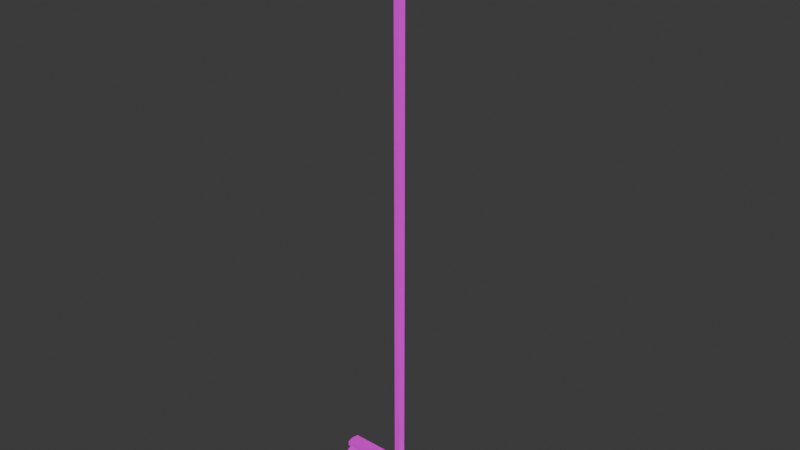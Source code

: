# Source: Broom01.blend  (saved by Blender 4.2.66; exported with 4.5.12 LTS)
import bpy
from mathutils import Matrix  # noqa: F401  (used for matrix-valued properties, if any)

bpy.ops.wm.read_factory_settings(use_empty=True)
scene = bpy.context.scene
scene.name = 'Scene'

# ---- collections
col_collection = bpy.data.collections.new('Collection'); scene.collection.children.link(col_collection)

# ---- images (referenced by path relative to the original .blend; pixels are not part of the script)
import os
ASSET_DIR = os.environ.get("B2B_ASSET_DIR", "")  # directory of the original .blend (textures are referenced by path, not embedded)
HERE = os.path.dirname(os.path.abspath(__file__))  # packed textures are extracted next to this script under _unpacked/

def load_image(name, relpath, width, height, colorspace="sRGB"):
    """Load a texture the original file referenced (path relative to the .blend, or extracted next to this script)."""
    p = next((c for c in (os.path.join(HERE, relpath), os.path.join(ASSET_DIR, relpath)) if relpath and os.path.exists(c)), "")
    if p:
        img = bpy.data.images.load(p, check_existing=True)
        img.name = name
    else:  # same state as the original file: an image datablock whose file is absent (Cycles renders it pink)
        img = bpy.data.images.new(name, width, height)
        img.source = "FILE"
        img.filepath = "//" + (relpath or name)
    img.colorspace_settings.name = colorspace
    return img
img_boorm01_a_png = load_image('Boorm01_a.png', 'Boorm01_a.png', 1024, 1024, 'sRGB')

# ---- materials (node trees are filled in below, after node groups)
mat_primary = bpy.data.materials.new('Primary')
mat_primary.alpha_threshold = 0.0
mat_primary.use_transparent_shadow = False
mat_primary.roughness = 0.5
mat_primary.line_color = (0.0, 0.0, 0.0, 1.0)

# ---- material node trees
mat_primary.use_nodes = True; mat_primary.node_tree.nodes.clear()
_N = mat_primary.node_tree.nodes; _L = mat_primary.node_tree.links
n0 = _N.new('ShaderNodeOutputMaterial'); n0.name = 'Material Output'; n0.location = (300, 300)
n1 = _N.new('ShaderNodeBsdfPrincipled'); n1.name = 'Principled BSDF'; n1.location = (10, 300)
n1.inputs[3].default_value = 1.45
n1.inputs[13].default_value = 0.05
n2 = _N.new('ShaderNodeTexImage'); n2.name = 'Image Texture'; n2.location = (-280, 280)
n2.image = img_boorm01_a_png
n2.interpolation = 'Closest'
_L.new(n1.outputs[0], n0.inputs[0])
_L.new(n2.outputs[0], n1.inputs[0])
n0.is_active_output = True

# ---- world
world_world = bpy.data.worlds.new('World'); scene.world = world_world
world_world.use_nodes = True; world_world.node_tree.nodes.clear()
_N = world_world.node_tree.nodes; _L = world_world.node_tree.links
n0 = _N.new('ShaderNodeOutputWorld'); n0.name = 'World Output'; n0.location = (300, 300)
n1 = _N.new('ShaderNodeBackground'); n1.name = 'Background'; n1.location = (10, 300)
n1.inputs[0].default_value = (0.05088, 0.05088, 0.05088, 1.0)
_L.new(n1.outputs[0], n0.inputs[0])
n0.is_active_output = True
world_world.color = (0.05088, 0.05088, 0.05088)
world_world.use_sun_shadow = False
world_world.sun_shadow_jitter_overblur = 0.0

# ---- meshes
me_cube = bpy.data.meshes.new('Cube')
me_cube.from_pydata([(0.255, 0.025, 0.1), (0.2933, 0.03738, -1.118e-08), (0.255, -0.025, 0.1), (0.2933, -0.03738, -1.118e-08), (-0.255, 0.025, 0.1), (-0.2933, 0.03738, -1.118e-08), (-0.255, -0.025, 0.1), (-0.2933, -0.03738, -1.118e-08), (0.2842, 0.03622, 0.05), (-0.2842, -0.03622, 0.05), (0.2842, -0.03622, 0.05), (-0.2842, 0.03622, 0.05), (-0.266, -0.02869, 0.09957), (-0.266, -0.02869, 0.1204), (-0.266, 0.02869, 0.09957), (-0.266, 0.02869, 0.1204), (0.266, -0.02869, 0.09957), (0.266, -0.02869, 0.1204), (0.266, 0.02869, 0.09957), (0.266, 0.02869, 0.1204), (-0.2719, 0.0, 0.09957), (-0.2719, 0.0, 0.1204), (0.2719, 0.0, 0.09957), (0.2719, 0.0, 0.1204), (-9.156e-09, 0.01819, 0.1671), (-9.156e-09, 0.01819, 2.5), (0.01968, 0.003894, 0.1671), (0.01968, 0.003894, 2.5), (0.01216, -0.01924, 0.1671), (0.01216, -0.01924, 2.5), (-0.01216, -0.01924, 0.1671), (-0.01216, -0.01924, 2.5), (-0.01968, 0.003894, 0.1671), (-0.01968, 0.003894, 2.5), (-5.187e-09, 0.02395, 0.1485), (0.04193, 0.005674, 0.1485), (0.02591, -0.0239, 0.1485), (-0.02591, -0.0239, 0.1485), (-0.04193, 0.005674, 0.1485), (-5.187e-09, 0.02395, 0.1207), (0.04193, 0.005674, 0.1207), (0.02591, -0.0239, 0.1207), (-0.02591, -0.0239, 0.1207), (-0.04193, 0.005674, 0.1207)], [], [(0, 4, 6, 2), (10, 2, 6, 9), (9, 6, 4, 11), (5, 1, 3, 7), (8, 0, 2, 10), (11, 4, 0, 8), (5, 11, 8, 1), (1, 8, 10, 3), (7, 9, 11, 5), (3, 10, 9, 7), (20, 21, 15, 14), (14, 15, 19, 18), (22, 23, 17, 16), (16, 17, 13, 12), (20, 22, 16, 12), (23, 21, 13, 17), (19, 15, 21, 23), (14, 18, 22, 20), (18, 19, 23, 22), (12, 13, 21, 20), (24, 25, 27, 26), (26, 27, 29, 28), (28, 29, 31, 30), (27, 25, 33, 31, 29), (30, 31, 33, 32), (32, 33, 25, 24), (24, 26, 35, 34), (37, 38, 43, 42), (28, 30, 37, 36), (30, 32, 38, 37), (26, 28, 36, 35), (32, 24, 34, 38), (35, 36, 41, 40), (38, 34, 39, 43), (36, 37, 42, 41), (34, 35, 40, 39)])
_uv = me_cube.uv_layers.new(name='UVMap')
_uv.uv.foreach_set('vector', [0.625, 0.5, 0.875, 0.5, 0.875, 0.75, 0.625, 0.75, 1.0, 0.01562, 0.9231, 0.03906, 0.07692, 0.03906, 0.0, 0.01562, 0.5769, 0.02344, 0.5385, 0.03906, 0.4615, 0.03906, 0.4231, 0.02344, 1.0, 0.03906, 0.0, 0.03906, 0.0, 0.0, 1.0, 0.0, 0.5769, 0.02344, 0.5385, 0.03906, 0.4615, 0.03906, 0.4231, 0.02344, 0.0, 0.01562, 0.07692, 0.03906, 0.9231, 0.03906, 1.0, 0.01562, 0.0, 0.0, 0.0, 0.01562, 1.0, 0.01562, 1.0, 0.0, 0.5769, 0.0, 0.5769, 0.02344, 0.4231, 0.02344, 0.4231, 0.0, 0.5769, 0.0, 0.5769, 0.02344, 0.4231, 0.02344, 0.4231, 0.0, 1.0, 0.0, 1.0, 0.01562, 0.0, 0.01562, 0.0, 0.0, 0.0, 0.8906, 0.07692, 0.8906, 0.07692, 0.9141, 0.0, 0.9141, 0.0, 0.08594, 0.07692, 0.08594, 0.07692, 0.4609, 0.0, 0.4609, 0.0, 0.4766, 0.07692, 0.4766, 0.07692, 0.5, 0.0, 0.5, 0.0, 0.5, 0.07692, 0.5, 0.07692, 0.8672, 0.0, 0.8672, 0.7692, 0.3281, 0.7692, 0.07812, 0.6538, 0.08594, 0.6538, 0.3203, 0.7692, 0.07812, 0.7692, 0.3281, 0.6538, 0.3203, 0.6538, 0.08594, 0.8846, 0.08594, 0.8846, 0.3203, 0.7692, 0.3281, 0.7692, 0.07812, 0.8846, 0.3203, 0.8846, 0.08594, 0.7692, 0.07812, 0.7692, 0.3281, 0.0, 0.4609, 0.07692, 0.4609, 0.07692, 0.4766, 0.0, 0.4766, 0.0, 0.8672, 0.07692, 0.8672, 0.07692, 0.8906, 0.0, 0.8906, 0.5385, 0.07031, 0.5385, 1.0, 0.4231, 1.0, 0.4231, 0.07031, 0.5385, 0.07031, 0.5385, 1.0, 0.4231, 1.0, 0.4231, 0.07031, 0.4231, 0.07031, 0.4231, 1.0, 0.5385, 1.0, 0.5385, 0.07031, 0.4615, 0.9609, 0.5, 0.9688, 0.5, 0.9844, 0.4231, 0.9844, 0.4231, 0.9688, 0.5385, 0.07031, 0.5385, 1.0, 0.4231, 1.0, 0.4231, 0.07031, 0.5385, 0.07031, 0.5385, 1.0, 0.4231, 1.0, 0.4231, 0.07031, 0.5385, 0.07031, 0.5385, 0.1016, 0.4615, 0.1016, 0.4615, 0.07031, 0.4615, 0.1562, 0.4615, 0.1797, 0.4231, 0.1797, 0.4231, 0.1562, 0.5385, 0.1172, 0.5385, 0.1562, 0.4615, 0.1562, 0.4615, 0.1172, 0.5385, 0.1562, 0.5385, 0.1797, 0.4615, 0.1797, 0.4615, 0.1562, 0.5385, 0.1016, 0.5385, 0.1172, 0.4615, 0.1172, 0.4615, 0.1016, 0.5385, 0.1797, 0.5385, 0.2031, 0.4615, 0.2031, 0.4615, 0.1797, 0.4615, 0.1016, 0.4615, 0.1172, 0.4231, 0.1172, 0.4231, 0.1016, 0.4615, 0.1797, 0.4615, 0.2031, 0.4231, 0.2031, 0.4231, 0.1797, 0.4615, 0.1172, 0.4615, 0.1562, 0.4231, 0.1562, 0.4231, 0.1172, 0.4615, 0.07031, 0.4615, 0.1016, 0.4231, 0.1016, 0.4231, 0.07031])
me_cube.materials.append(mat_primary)
me_cube.use_mirror_vertex_groups = False
me_cube.update()

# ---- objects
ob_broom01 = bpy.data.objects.new('Broom01', me_cube)

# ---- transforms, parenting, visibility, modifiers, constraints
ob_broom01.location = (0.0, 0.0, 0.0)
ob_broom01.lock_rotations_4d = False
ob_broom01.empty_display_type = 'ARROWS'
ob_broom01.lineart.crease_threshold = 0.0

# ---- collection membership
col_collection.objects.link(ob_broom01)

# ---- scene / render settings (as saved in the file)
scene.frame_start = 1; scene.frame_end = 250; scene.frame_set(1)
scene.render.engine = 'BLENDER_EEVEE_NEXT'
scene.cycles.sampling_pattern = 'TABULATED_SOBOL'
scene.eevee.ray_tracing_options.trace_max_roughness = 0.0
bpy.context.view_layer.update()

# ---- added for rendering (the .blend has no active camera and no usable light): camera, sun
cam_auto = bpy.data.cameras.new('AutoCamera')
cam_auto.lens = 50.0
cam_auto.sensor_width = 36.0
cam_auto.clip_end = 1000.0
ob_auto_camera = bpy.data.objects.new('AutoCamera', cam_auto)
scene.collection.objects.link(ob_auto_camera)
ob_auto_camera.location = (2.37687, -2.85224, 3.15149)
ob_auto_camera.rotation_euler = (1.09748, -7.21219e-08, 0.694738)
scene.camera = ob_auto_camera
light_auto_sun = bpy.data.lights.new('AutoSun', 'SUN')
light_auto_sun.energy = 3.0
light_auto_sun.angle = 0.0523599
ob_auto_sun = bpy.data.objects.new('AutoSun', light_auto_sun)
scene.collection.objects.link(ob_auto_sun)
ob_auto_sun.rotation_euler = (0.872665, 0.174533, 0.523599)
bpy.context.view_layer.update()
